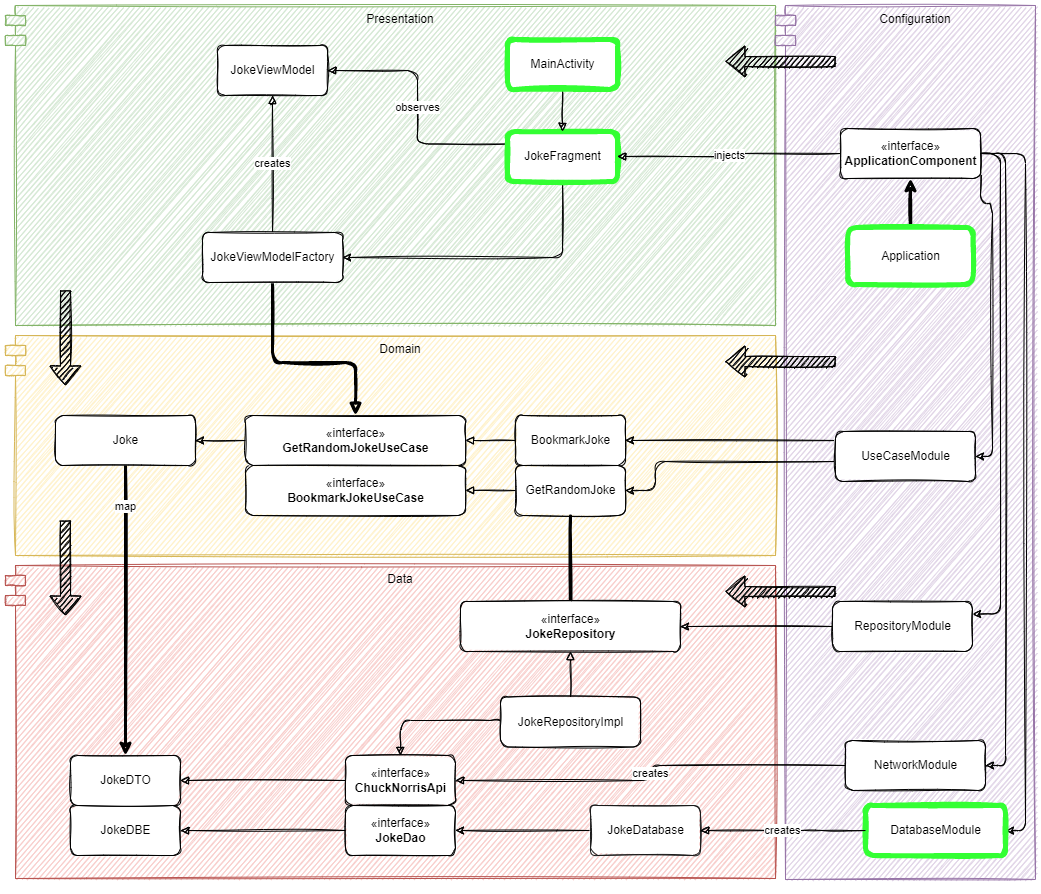

The diagram above was exported from draw.io. Its source (the exported page's mxGraphModel, read from the mxfile embedded in the PNG):
<mxGraphModel dx="1422" dy="-95" grid="0" gridSize="10" guides="1" tooltips="1" connect="1" arrows="1" fold="1" page="0" pageScale="1" pageWidth="1100" pageHeight="850" background="#FFFFFF" math="0" shadow="0">
  <root>
    <mxCell id="0" />
    <mxCell id="1" parent="0" />
    <mxCell id="AgbJngtP-puzElmfhDT8-27" value="Data" style="shape=module;align=left;spacingLeft=20;align=center;verticalAlign=top;strokeColor=#b85450;fillColor=#f8cecc;rounded=1;sketch=1;" parent="1" vertex="1">
      <mxGeometry x="160" y="1660" width="770" height="313" as="geometry" />
    </mxCell>
    <mxCell id="AgbJngtP-puzElmfhDT8-29" value="Presentation" style="shape=module;align=left;spacingLeft=20;align=center;verticalAlign=top;strokeColor=#82b366;fillColor=#d5e8d4;rounded=1;sketch=1;" parent="1" vertex="1">
      <mxGeometry x="160" y="1100" width="770" height="320" as="geometry" />
    </mxCell>
    <mxCell id="AgbJngtP-puzElmfhDT8-28" value="Domain" style="shape=module;align=left;spacingLeft=20;align=center;verticalAlign=top;strokeColor=#d6b656;fillColor=#fff2cc;rounded=1;sketch=1;" parent="1" vertex="1">
      <mxGeometry x="160" y="1430" width="770" height="220" as="geometry" />
    </mxCell>
    <mxCell id="_2fL_8DXHxOXIvwQQ7qA-1" value="Configuration" style="shape=module;align=left;spacingLeft=20;align=center;verticalAlign=top;fillColor=#e1d5e7;strokeColor=#9673a6;rounded=1;sketch=1;" parent="1" vertex="1">
      <mxGeometry x="930" y="1100" width="260" height="874" as="geometry" />
    </mxCell>
    <mxCell id="_2fL_8DXHxOXIvwQQ7qA-2" value="" style="shape=flexArrow;endArrow=classic;html=1;rounded=1;fillColor=#000000;sketch=1;" parent="1" edge="1">
      <mxGeometry width="50" height="50" relative="1" as="geometry">
        <mxPoint x="990" y="1156" as="sourcePoint" />
        <mxPoint x="880" y="1156" as="targetPoint" />
      </mxGeometry>
    </mxCell>
    <mxCell id="_2fL_8DXHxOXIvwQQ7qA-3" value="" style="shape=flexArrow;endArrow=classic;html=1;rounded=1;fillColor=#000000;sketch=1;" parent="1" edge="1">
      <mxGeometry width="50" height="50" relative="1" as="geometry">
        <mxPoint x="990" y="1456" as="sourcePoint" />
        <mxPoint x="880" y="1456" as="targetPoint" />
      </mxGeometry>
    </mxCell>
    <mxCell id="_2fL_8DXHxOXIvwQQ7qA-4" value="" style="shape=flexArrow;endArrow=classic;html=1;rounded=1;fillColor=#000000;sketch=1;" parent="1" edge="1">
      <mxGeometry width="50" height="50" relative="1" as="geometry">
        <mxPoint x="990" y="1686" as="sourcePoint" />
        <mxPoint x="880" y="1686" as="targetPoint" />
      </mxGeometry>
    </mxCell>
    <mxCell id="_2fL_8DXHxOXIvwQQ7qA-21" value="" style="shape=flexArrow;endArrow=classic;html=1;rounded=1;fillColor=#000000;sketch=1;" parent="1" edge="1">
      <mxGeometry width="50" height="50" relative="1" as="geometry">
        <mxPoint x="220" y="1385" as="sourcePoint" />
        <mxPoint x="220" y="1480" as="targetPoint" />
      </mxGeometry>
    </mxCell>
    <mxCell id="_2fL_8DXHxOXIvwQQ7qA-40" value="observes" style="edgeStyle=orthogonalEdgeStyle;rounded=1;orthogonalLoop=1;jettySize=auto;html=1;exitX=0;exitY=0.25;exitDx=0;exitDy=0;entryX=1;entryY=0.5;entryDx=0;entryDy=0;endArrow=block;endFill=1;fillColor=#000000;sketch=1;" parent="1" source="_2fL_8DXHxOXIvwQQ7qA-23" target="_2fL_8DXHxOXIvwQQ7qA-25" edge="1">
      <mxGeometry relative="1" as="geometry" />
    </mxCell>
    <mxCell id="TkVQeBG8E2k8gaSoidNl-12" style="edgeStyle=orthogonalEdgeStyle;rounded=1;sketch=1;orthogonalLoop=1;jettySize=auto;html=1;exitX=0.5;exitY=1;exitDx=0;exitDy=0;entryX=1;entryY=0.5;entryDx=0;entryDy=0;strokeWidth=1;" edge="1" parent="1" source="_2fL_8DXHxOXIvwQQ7qA-23" target="_2fL_8DXHxOXIvwQQ7qA-71">
      <mxGeometry relative="1" as="geometry" />
    </mxCell>
    <mxCell id="_2fL_8DXHxOXIvwQQ7qA-23" value="JokeFragment" style="html=1;fillColor=default;rounded=1;strokeColor=#33FF33;strokeWidth=5;sketch=1;" parent="1" vertex="1">
      <mxGeometry x="662" y="1226" width="110" height="50" as="geometry" />
    </mxCell>
    <mxCell id="_2fL_8DXHxOXIvwQQ7qA-41" style="edgeStyle=orthogonalEdgeStyle;rounded=1;orthogonalLoop=1;jettySize=auto;html=1;exitX=0.5;exitY=1;exitDx=0;exitDy=0;endArrow=block;endFill=1;fillColor=#000000;sketch=1;" parent="1" source="_2fL_8DXHxOXIvwQQ7qA-24" target="_2fL_8DXHxOXIvwQQ7qA-23" edge="1">
      <mxGeometry relative="1" as="geometry" />
    </mxCell>
    <mxCell id="_2fL_8DXHxOXIvwQQ7qA-24" value="MainActivity" style="html=1;fillColor=default;rounded=1;strokeWidth=5;strokeColor=#33FF33;sketch=1;" parent="1" vertex="1">
      <mxGeometry x="662" y="1134" width="110" height="50" as="geometry" />
    </mxCell>
    <mxCell id="_2fL_8DXHxOXIvwQQ7qA-25" value="JokeViewModel" style="html=1;fillColor=default;rounded=1;sketch=1;" parent="1" vertex="1">
      <mxGeometry x="372" y="1140" width="110" height="50" as="geometry" />
    </mxCell>
    <mxCell id="_2fL_8DXHxOXIvwQQ7qA-52" style="edgeStyle=orthogonalEdgeStyle;rounded=1;orthogonalLoop=1;jettySize=auto;html=1;exitX=0.5;exitY=1;exitDx=0;exitDy=0;endArrow=block;endFill=1;fillColor=#000000;strokeWidth=3;sketch=1;entryX=0.5;entryY=0;entryDx=0;entryDy=0;" parent="1" source="_2fL_8DXHxOXIvwQQ7qA-71" target="_2fL_8DXHxOXIvwQQ7qA-30" edge="1">
      <mxGeometry relative="1" as="geometry">
        <Array as="points">
          <mxPoint x="427" y="1457" />
          <mxPoint x="510" y="1457" />
        </Array>
        <mxPoint x="427" y="1554" as="targetPoint" />
      </mxGeometry>
    </mxCell>
    <mxCell id="TkVQeBG8E2k8gaSoidNl-5" style="edgeStyle=orthogonalEdgeStyle;rounded=1;sketch=1;orthogonalLoop=1;jettySize=auto;html=1;exitX=0.5;exitY=0;exitDx=0;exitDy=0;strokeWidth=3;" edge="1" parent="1" source="_2fL_8DXHxOXIvwQQ7qA-27" target="sAawYUWGe3a7S1SbTjWh-1">
      <mxGeometry relative="1" as="geometry">
        <mxPoint x="1018.8999999999996" y="1476" as="sourcePoint" />
        <mxPoint x="1045" y="1323" as="targetPoint" />
      </mxGeometry>
    </mxCell>
    <mxCell id="_2fL_8DXHxOXIvwQQ7qA-27" value="Application" style="html=1;fillColor=default;rounded=1;strokeColor=#33FF33;strokeWidth=5;sketch=1;" parent="1" vertex="1">
      <mxGeometry x="1002.3" y="1322" width="125.4" height="57" as="geometry" />
    </mxCell>
    <mxCell id="TkVQeBG8E2k8gaSoidNl-2" style="edgeStyle=orthogonalEdgeStyle;rounded=1;orthogonalLoop=1;jettySize=auto;html=1;exitX=0.5;exitY=1;exitDx=0;exitDy=0;strokeWidth=3;sketch=1;entryX=0.5;entryY=0;entryDx=0;entryDy=0;" edge="1" parent="1" source="_2fL_8DXHxOXIvwQQ7qA-32" target="_2fL_8DXHxOXIvwQQ7qA-37">
      <mxGeometry relative="1" as="geometry">
        <Array as="points">
          <mxPoint x="725" y="1734" />
          <mxPoint x="725" y="1734" />
        </Array>
      </mxGeometry>
    </mxCell>
    <mxCell id="_2fL_8DXHxOXIvwQQ7qA-28" value="«interface»&lt;br&gt;&lt;b&gt;BookmarkJokeUseCase&lt;/b&gt;" style="html=1;fillColor=default;rounded=1;sketch=1;" parent="1" vertex="1">
      <mxGeometry x="400" y="1560" width="220" height="50" as="geometry" />
    </mxCell>
    <mxCell id="TkVQeBG8E2k8gaSoidNl-1" style="edgeStyle=orthogonalEdgeStyle;rounded=1;orthogonalLoop=1;jettySize=auto;html=1;exitX=0;exitY=0.5;exitDx=0;exitDy=0;strokeWidth=1;sketch=1;" edge="1" parent="1" source="_2fL_8DXHxOXIvwQQ7qA-30" target="_2fL_8DXHxOXIvwQQ7qA-39">
      <mxGeometry relative="1" as="geometry" />
    </mxCell>
    <mxCell id="_2fL_8DXHxOXIvwQQ7qA-30" value="«interface»&lt;br&gt;&lt;b&gt;GetRandomJokeUseCase&lt;/b&gt;" style="html=1;fillColor=default;rounded=1;sketch=1;" parent="1" vertex="1">
      <mxGeometry x="400" y="1510" width="220" height="50" as="geometry" />
    </mxCell>
    <mxCell id="_2fL_8DXHxOXIvwQQ7qA-43" style="edgeStyle=orthogonalEdgeStyle;rounded=1;orthogonalLoop=1;jettySize=auto;html=1;exitX=0;exitY=0.5;exitDx=0;exitDy=0;endArrow=block;endFill=0;fillColor=#000000;sketch=1;" parent="1" source="_2fL_8DXHxOXIvwQQ7qA-31" target="_2fL_8DXHxOXIvwQQ7qA-30" edge="1">
      <mxGeometry relative="1" as="geometry" />
    </mxCell>
    <mxCell id="_2fL_8DXHxOXIvwQQ7qA-31" value="BookmarkJoke" style="html=1;fillColor=default;rounded=1;sketch=1;" parent="1" vertex="1">
      <mxGeometry x="670" y="1510" width="110" height="50" as="geometry" />
    </mxCell>
    <mxCell id="_2fL_8DXHxOXIvwQQ7qA-32" value="GetRandomJoke" style="html=1;fillColor=default;rounded=1;sketch=1;" parent="1" vertex="1">
      <mxGeometry x="670" y="1560" width="110" height="50" as="geometry" />
    </mxCell>
    <mxCell id="_2fL_8DXHxOXIvwQQ7qA-37" value="«interface»&lt;br&gt;&lt;b&gt;JokeRepository&lt;/b&gt;" style="html=1;fillColor=default;rounded=1;sketch=1;" parent="1" vertex="1">
      <mxGeometry x="615" y="1696" width="220" height="50" as="geometry" />
    </mxCell>
    <mxCell id="_2fL_8DXHxOXIvwQQ7qA-48" style="edgeStyle=orthogonalEdgeStyle;rounded=1;orthogonalLoop=1;jettySize=auto;html=1;exitX=0.5;exitY=0;exitDx=0;exitDy=0;endArrow=block;endFill=0;fillColor=#000000;sketch=1;" parent="1" source="_2fL_8DXHxOXIvwQQ7qA-38" target="_2fL_8DXHxOXIvwQQ7qA-37" edge="1">
      <mxGeometry relative="1" as="geometry" />
    </mxCell>
    <mxCell id="_2fL_8DXHxOXIvwQQ7qA-59" style="edgeStyle=orthogonalEdgeStyle;rounded=1;orthogonalLoop=1;jettySize=auto;html=1;exitX=0;exitY=0.5;exitDx=0;exitDy=0;endArrow=block;endFill=1;fillColor=#000000;strokeWidth=1;entryX=0.5;entryY=0;entryDx=0;entryDy=0;sketch=1;" parent="1" source="_2fL_8DXHxOXIvwQQ7qA-38" target="_2fL_8DXHxOXIvwQQ7qA-55" edge="1">
      <mxGeometry relative="1" as="geometry">
        <Array as="points">
          <mxPoint x="555" y="1815" />
        </Array>
      </mxGeometry>
    </mxCell>
    <mxCell id="_2fL_8DXHxOXIvwQQ7qA-38" value="JokeRepositoryImpl" style="html=1;fillColor=default;rounded=1;sketch=1;" parent="1" vertex="1">
      <mxGeometry x="655" y="1791.5" width="140" height="50" as="geometry" />
    </mxCell>
    <mxCell id="TkVQeBG8E2k8gaSoidNl-3" style="edgeStyle=orthogonalEdgeStyle;rounded=1;sketch=1;orthogonalLoop=1;jettySize=auto;html=1;exitX=0.5;exitY=1;exitDx=0;exitDy=0;strokeWidth=3;" edge="1" parent="1" source="_2fL_8DXHxOXIvwQQ7qA-39" target="_2fL_8DXHxOXIvwQQ7qA-56">
      <mxGeometry relative="1" as="geometry" />
    </mxCell>
    <mxCell id="TkVQeBG8E2k8gaSoidNl-4" value="map" style="edgeLabel;html=1;align=center;verticalAlign=middle;resizable=0;points=[];" vertex="1" connectable="0" parent="TkVQeBG8E2k8gaSoidNl-3">
      <mxGeometry x="-0.2406" y="-1" relative="1" as="geometry">
        <mxPoint y="-70" as="offset" />
      </mxGeometry>
    </mxCell>
    <mxCell id="_2fL_8DXHxOXIvwQQ7qA-39" value="Joke" style="html=1;fillColor=default;rounded=1;sketch=1;" parent="1" vertex="1">
      <mxGeometry x="210" y="1510" width="140" height="50" as="geometry" />
    </mxCell>
    <mxCell id="_2fL_8DXHxOXIvwQQ7qA-44" style="edgeStyle=orthogonalEdgeStyle;rounded=1;orthogonalLoop=1;jettySize=auto;html=1;endArrow=block;endFill=0;fillColor=#000000;sketch=1;" parent="1" source="_2fL_8DXHxOXIvwQQ7qA-32" target="_2fL_8DXHxOXIvwQQ7qA-28" edge="1">
      <mxGeometry relative="1" as="geometry">
        <mxPoint x="500" y="1635" as="sourcePoint" />
        <mxPoint x="450" y="1635" as="targetPoint" />
      </mxGeometry>
    </mxCell>
    <mxCell id="_2fL_8DXHxOXIvwQQ7qA-53" value="JokeDBE" style="html=1;rounded=1;fillColor=default;sketch=1;" parent="1" vertex="1">
      <mxGeometry x="225" y="1900" width="110" height="50" as="geometry" />
    </mxCell>
    <mxCell id="_2fL_8DXHxOXIvwQQ7qA-67" style="edgeStyle=orthogonalEdgeStyle;rounded=1;orthogonalLoop=1;jettySize=auto;html=1;exitX=0;exitY=0.5;exitDx=0;exitDy=0;endArrow=block;endFill=1;strokeWidth=1;fillColor=#000000;sketch=1;" parent="1" source="_2fL_8DXHxOXIvwQQ7qA-54" target="_2fL_8DXHxOXIvwQQ7qA-53" edge="1">
      <mxGeometry relative="1" as="geometry" />
    </mxCell>
    <mxCell id="_2fL_8DXHxOXIvwQQ7qA-54" value="«interface»&lt;br&gt;&lt;b&gt;JokeDao&lt;/b&gt;" style="html=1;rounded=1;fillColor=default;sketch=1;" parent="1" vertex="1">
      <mxGeometry x="500" y="1900" width="110" height="50" as="geometry" />
    </mxCell>
    <mxCell id="_2fL_8DXHxOXIvwQQ7qA-66" style="edgeStyle=orthogonalEdgeStyle;rounded=1;orthogonalLoop=1;jettySize=auto;html=1;exitX=0;exitY=0.5;exitDx=0;exitDy=0;entryX=1;entryY=0.5;entryDx=0;entryDy=0;endArrow=block;endFill=1;strokeWidth=1;fillColor=#000000;sketch=1;" parent="1" source="_2fL_8DXHxOXIvwQQ7qA-55" target="_2fL_8DXHxOXIvwQQ7qA-56" edge="1">
      <mxGeometry relative="1" as="geometry" />
    </mxCell>
    <mxCell id="_2fL_8DXHxOXIvwQQ7qA-55" value="«interface»&lt;br&gt;&lt;b&gt;ChuckNorrisApi&lt;/b&gt;" style="html=1;rounded=1;fillColor=default;sketch=1;" parent="1" vertex="1">
      <mxGeometry x="500" y="1850" width="110" height="50" as="geometry" />
    </mxCell>
    <mxCell id="_2fL_8DXHxOXIvwQQ7qA-56" value="JokeDTO" style="html=1;rounded=1;fillColor=default;sketch=1;" parent="1" vertex="1">
      <mxGeometry x="225" y="1850" width="110" height="50" as="geometry" />
    </mxCell>
    <mxCell id="_2fL_8DXHxOXIvwQQ7qA-62" value="creates" style="edgeStyle=orthogonalEdgeStyle;rounded=1;orthogonalLoop=1;jettySize=auto;html=1;exitX=0;exitY=0.5;exitDx=0;exitDy=0;endArrow=block;endFill=1;fillColor=#000000;sketch=1;" parent="1" source="sAawYUWGe3a7S1SbTjWh-5" target="_2fL_8DXHxOXIvwQQ7qA-55" edge="1">
      <mxGeometry relative="1" as="geometry">
        <mxPoint x="730" y="1765" as="sourcePoint" />
        <mxPoint x="565" y="1830" as="targetPoint" />
      </mxGeometry>
    </mxCell>
    <mxCell id="sAawYUWGe3a7S1SbTjWh-21" style="edgeStyle=orthogonalEdgeStyle;rounded=1;sketch=1;orthogonalLoop=1;jettySize=auto;html=1;exitX=0;exitY=0.5;exitDx=0;exitDy=0;entryX=1;entryY=0.5;entryDx=0;entryDy=0;" parent="1" source="_2fL_8DXHxOXIvwQQ7qA-58" target="_2fL_8DXHxOXIvwQQ7qA-54" edge="1">
      <mxGeometry relative="1" as="geometry" />
    </mxCell>
    <mxCell id="_2fL_8DXHxOXIvwQQ7qA-58" value="JokeDatabase" style="html=1;rounded=1;fillColor=default;strokeColor=#1A1A1A;strokeWidth=1;sketch=1;" parent="1" vertex="1">
      <mxGeometry x="745" y="1900" width="110" height="50" as="geometry" />
    </mxCell>
    <mxCell id="_2fL_8DXHxOXIvwQQ7qA-74" value="creates" style="edgeStyle=orthogonalEdgeStyle;rounded=1;orthogonalLoop=1;jettySize=auto;html=1;exitX=0.5;exitY=0;exitDx=0;exitDy=0;endArrow=block;endFill=1;strokeWidth=1;fillColor=#000000;sketch=1;" parent="1" source="_2fL_8DXHxOXIvwQQ7qA-71" target="_2fL_8DXHxOXIvwQQ7qA-25" edge="1">
      <mxGeometry relative="1" as="geometry" />
    </mxCell>
    <mxCell id="_2fL_8DXHxOXIvwQQ7qA-71" value="JokeViewModelFactory" style="html=1;fillColor=default;rounded=1;sketch=1;" parent="1" vertex="1">
      <mxGeometry x="357" y="1327" width="140" height="50" as="geometry" />
    </mxCell>
    <mxCell id="_2fL_8DXHxOXIvwQQ7qA-80" value="" style="shape=flexArrow;endArrow=classic;html=1;rounded=1;fillColor=#000000;sketch=1;" parent="1" edge="1">
      <mxGeometry width="50" height="50" relative="1" as="geometry">
        <mxPoint x="220" y="1615" as="sourcePoint" />
        <mxPoint x="220" y="1710" as="targetPoint" />
      </mxGeometry>
    </mxCell>
    <mxCell id="sAawYUWGe3a7S1SbTjWh-16" style="edgeStyle=orthogonalEdgeStyle;rounded=1;orthogonalLoop=1;jettySize=auto;html=1;entryX=1;entryY=0.25;entryDx=0;entryDy=0;sketch=1;exitX=1;exitY=0.5;exitDx=0;exitDy=0;" parent="1" source="sAawYUWGe3a7S1SbTjWh-1" target="sAawYUWGe3a7S1SbTjWh-7" edge="1">
      <mxGeometry relative="1" as="geometry" />
    </mxCell>
    <mxCell id="sAawYUWGe3a7S1SbTjWh-17" style="edgeStyle=orthogonalEdgeStyle;rounded=1;sketch=1;orthogonalLoop=1;jettySize=auto;html=1;exitX=1;exitY=0.5;exitDx=0;exitDy=0;entryX=1;entryY=0.5;entryDx=0;entryDy=0;" parent="1" source="sAawYUWGe3a7S1SbTjWh-1" target="sAawYUWGe3a7S1SbTjWh-6" edge="1">
      <mxGeometry relative="1" as="geometry">
        <Array as="points">
          <mxPoint x="1147" y="1298" />
          <mxPoint x="1147" y="1551" />
        </Array>
      </mxGeometry>
    </mxCell>
    <mxCell id="sAawYUWGe3a7S1SbTjWh-18" style="edgeStyle=orthogonalEdgeStyle;rounded=1;sketch=1;orthogonalLoop=1;jettySize=auto;html=1;exitX=1;exitY=0.5;exitDx=0;exitDy=0;entryX=1;entryY=0.5;entryDx=0;entryDy=0;" parent="1" source="sAawYUWGe3a7S1SbTjWh-1" target="sAawYUWGe3a7S1SbTjWh-5" edge="1">
      <mxGeometry relative="1" as="geometry" />
    </mxCell>
    <mxCell id="sAawYUWGe3a7S1SbTjWh-19" style="edgeStyle=orthogonalEdgeStyle;rounded=1;sketch=1;orthogonalLoop=1;jettySize=auto;html=1;exitX=1;exitY=0.5;exitDx=0;exitDy=0;entryX=1;entryY=0.5;entryDx=0;entryDy=0;" parent="1" source="sAawYUWGe3a7S1SbTjWh-1" target="sAawYUWGe3a7S1SbTjWh-2" edge="1">
      <mxGeometry relative="1" as="geometry" />
    </mxCell>
    <mxCell id="sAawYUWGe3a7S1SbTjWh-1" value="«interface»&lt;br&gt;&lt;b&gt;ApplicationComponent&lt;/b&gt;" style="html=1;fillColor=default;rounded=1;sketch=1;" parent="1" vertex="1">
      <mxGeometry x="995" y="1223" width="140" height="50" as="geometry" />
    </mxCell>
    <mxCell id="sAawYUWGe3a7S1SbTjWh-2" value="DatabaseModule" style="html=1;fillColor=default;rounded=1;strokeWidth=5;strokeColor=#33FF33;sketch=1;" parent="1" vertex="1">
      <mxGeometry x="1020" y="1900" width="140" height="50" as="geometry" />
    </mxCell>
    <mxCell id="sAawYUWGe3a7S1SbTjWh-5" value="NetworkModule" style="html=1;fillColor=default;rounded=1;sketch=1;" parent="1" vertex="1">
      <mxGeometry x="1000" y="1835" width="140" height="50" as="geometry" />
    </mxCell>
    <mxCell id="sAawYUWGe3a7S1SbTjWh-23" style="edgeStyle=orthogonalEdgeStyle;rounded=1;sketch=1;orthogonalLoop=1;jettySize=auto;html=1;exitX=0;exitY=0.25;exitDx=0;exitDy=0;entryX=1;entryY=0.5;entryDx=0;entryDy=0;" parent="1" source="sAawYUWGe3a7S1SbTjWh-6" target="_2fL_8DXHxOXIvwQQ7qA-31" edge="1">
      <mxGeometry relative="1" as="geometry">
        <Array as="points">
          <mxPoint x="1010" y="1535" />
        </Array>
      </mxGeometry>
    </mxCell>
    <mxCell id="sAawYUWGe3a7S1SbTjWh-24" style="edgeStyle=orthogonalEdgeStyle;rounded=1;sketch=1;orthogonalLoop=1;jettySize=auto;html=1;" parent="1" source="sAawYUWGe3a7S1SbTjWh-6" target="_2fL_8DXHxOXIvwQQ7qA-32" edge="1">
      <mxGeometry relative="1" as="geometry">
        <Array as="points">
          <mxPoint x="810" y="1556" />
          <mxPoint x="810" y="1585" />
        </Array>
      </mxGeometry>
    </mxCell>
    <mxCell id="sAawYUWGe3a7S1SbTjWh-6" value="UseCaseModule" style="html=1;fillColor=default;rounded=1;sketch=1;" parent="1" vertex="1">
      <mxGeometry x="990" y="1526" width="140" height="50" as="geometry" />
    </mxCell>
    <mxCell id="sAawYUWGe3a7S1SbTjWh-22" style="edgeStyle=orthogonalEdgeStyle;rounded=1;sketch=1;orthogonalLoop=1;jettySize=auto;html=1;exitX=0;exitY=0.5;exitDx=0;exitDy=0;entryX=1;entryY=0.5;entryDx=0;entryDy=0;" parent="1" source="sAawYUWGe3a7S1SbTjWh-7" target="_2fL_8DXHxOXIvwQQ7qA-37" edge="1">
      <mxGeometry relative="1" as="geometry" />
    </mxCell>
    <mxCell id="sAawYUWGe3a7S1SbTjWh-7" value="RepositoryModule" style="html=1;fillColor=default;rounded=1;sketch=1;" parent="1" vertex="1">
      <mxGeometry x="987" y="1696" width="140" height="50" as="geometry" />
    </mxCell>
    <mxCell id="sAawYUWGe3a7S1SbTjWh-15" value="injects" style="edgeStyle=orthogonalEdgeStyle;rounded=1;orthogonalLoop=1;jettySize=auto;html=1;exitX=0;exitY=0.5;exitDx=0;exitDy=0;endArrow=block;endFill=1;fillColor=#000000;sketch=1;" parent="1" source="sAawYUWGe3a7S1SbTjWh-1" target="_2fL_8DXHxOXIvwQQ7qA-23" edge="1">
      <mxGeometry relative="1" as="geometry">
        <mxPoint x="727" y="1174" as="sourcePoint" />
        <mxPoint x="727" y="1235" as="targetPoint" />
      </mxGeometry>
    </mxCell>
    <mxCell id="sAawYUWGe3a7S1SbTjWh-20" value="creates" style="edgeStyle=orthogonalEdgeStyle;rounded=1;orthogonalLoop=1;jettySize=auto;html=1;exitX=0;exitY=0.5;exitDx=0;exitDy=0;endArrow=block;endFill=1;fillColor=#000000;sketch=1;entryX=1;entryY=0.5;entryDx=0;entryDy=0;" parent="1" source="sAawYUWGe3a7S1SbTjWh-2" target="_2fL_8DXHxOXIvwQQ7qA-58" edge="1">
      <mxGeometry relative="1" as="geometry">
        <mxPoint x="995" y="1825" as="sourcePoint" />
        <mxPoint x="865" y="1855" as="targetPoint" />
        <Array as="points">
          <mxPoint x="966" y="1925" />
          <mxPoint x="966" y="1925" />
        </Array>
      </mxGeometry>
    </mxCell>
    <mxCell id="TkVQeBG8E2k8gaSoidNl-6" style="edgeStyle=orthogonalEdgeStyle;rounded=1;sketch=1;orthogonalLoop=1;jettySize=auto;html=1;exitX=0.5;exitY=1;exitDx=0;exitDy=0;strokeWidth=3;" edge="1" parent="1" source="_2fL_8DXHxOXIvwQQ7qA-1" target="_2fL_8DXHxOXIvwQQ7qA-1">
      <mxGeometry relative="1" as="geometry" />
    </mxCell>
  </root>
</mxGraphModel>